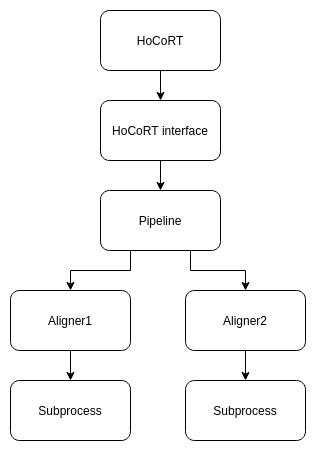

The diagram above was exported from draw.io. Its source (the exported page's mxGraphModel, read from the mxfile embedded in the PNG):
<mxGraphModel dx="981" dy="545" grid="1" gridSize="10" guides="1" tooltips="1" connect="1" arrows="1" fold="1" page="1" pageScale="1" pageWidth="850" pageHeight="1100" math="0" shadow="0">
  <root>
    <mxCell id="0" />
    <mxCell id="1" parent="0" />
    <mxCell id="Vfj63Vj_wyRiEasGmv-0-8" style="edgeStyle=orthogonalEdgeStyle;rounded=0;orthogonalLoop=1;jettySize=auto;html=1;exitX=0.5;exitY=1;exitDx=0;exitDy=0;entryX=0.5;entryY=0;entryDx=0;entryDy=0;" edge="1" parent="1" source="Vfj63Vj_wyRiEasGmv-0-1" target="Vfj63Vj_wyRiEasGmv-0-2">
      <mxGeometry relative="1" as="geometry" />
    </mxCell>
    <mxCell id="Vfj63Vj_wyRiEasGmv-0-1" value="HoCoRT" style="rounded=1;whiteSpace=wrap;html=1;" vertex="1" parent="1">
      <mxGeometry x="340" y="240" width="120" height="60" as="geometry" />
    </mxCell>
    <mxCell id="Vfj63Vj_wyRiEasGmv-0-9" style="edgeStyle=orthogonalEdgeStyle;rounded=0;orthogonalLoop=1;jettySize=auto;html=1;exitX=0.5;exitY=1;exitDx=0;exitDy=0;entryX=0.5;entryY=0;entryDx=0;entryDy=0;" edge="1" parent="1" source="Vfj63Vj_wyRiEasGmv-0-2" target="Vfj63Vj_wyRiEasGmv-0-3">
      <mxGeometry relative="1" as="geometry" />
    </mxCell>
    <mxCell id="Vfj63Vj_wyRiEasGmv-0-2" value="HoCoRT interface" style="rounded=1;whiteSpace=wrap;html=1;" vertex="1" parent="1">
      <mxGeometry x="340" y="330" width="120" height="60" as="geometry" />
    </mxCell>
    <mxCell id="Vfj63Vj_wyRiEasGmv-0-10" style="edgeStyle=orthogonalEdgeStyle;rounded=0;orthogonalLoop=1;jettySize=auto;html=1;exitX=0.25;exitY=1;exitDx=0;exitDy=0;entryX=0.5;entryY=0;entryDx=0;entryDy=0;" edge="1" parent="1" source="Vfj63Vj_wyRiEasGmv-0-3" target="Vfj63Vj_wyRiEasGmv-0-4">
      <mxGeometry relative="1" as="geometry" />
    </mxCell>
    <mxCell id="Vfj63Vj_wyRiEasGmv-0-11" style="edgeStyle=orthogonalEdgeStyle;rounded=0;orthogonalLoop=1;jettySize=auto;html=1;exitX=0.75;exitY=1;exitDx=0;exitDy=0;entryX=0.5;entryY=0;entryDx=0;entryDy=0;" edge="1" parent="1" source="Vfj63Vj_wyRiEasGmv-0-3" target="Vfj63Vj_wyRiEasGmv-0-5">
      <mxGeometry relative="1" as="geometry" />
    </mxCell>
    <mxCell id="Vfj63Vj_wyRiEasGmv-0-3" value="Pipeline" style="rounded=1;whiteSpace=wrap;html=1;" vertex="1" parent="1">
      <mxGeometry x="340" y="420" width="120" height="60" as="geometry" />
    </mxCell>
    <mxCell id="Vfj63Vj_wyRiEasGmv-0-12" style="edgeStyle=orthogonalEdgeStyle;rounded=0;orthogonalLoop=1;jettySize=auto;html=1;exitX=0.5;exitY=1;exitDx=0;exitDy=0;entryX=0.5;entryY=0;entryDx=0;entryDy=0;" edge="1" parent="1" source="Vfj63Vj_wyRiEasGmv-0-4" target="Vfj63Vj_wyRiEasGmv-0-6">
      <mxGeometry relative="1" as="geometry" />
    </mxCell>
    <mxCell id="Vfj63Vj_wyRiEasGmv-0-4" value="Aligner1" style="rounded=1;whiteSpace=wrap;html=1;" vertex="1" parent="1">
      <mxGeometry x="250" y="520" width="120" height="60" as="geometry" />
    </mxCell>
    <mxCell id="Vfj63Vj_wyRiEasGmv-0-13" style="edgeStyle=orthogonalEdgeStyle;rounded=0;orthogonalLoop=1;jettySize=auto;html=1;exitX=0.5;exitY=1;exitDx=0;exitDy=0;entryX=0.5;entryY=0;entryDx=0;entryDy=0;" edge="1" parent="1" source="Vfj63Vj_wyRiEasGmv-0-5" target="Vfj63Vj_wyRiEasGmv-0-7">
      <mxGeometry relative="1" as="geometry" />
    </mxCell>
    <mxCell id="Vfj63Vj_wyRiEasGmv-0-5" value="Aligner2" style="rounded=1;whiteSpace=wrap;html=1;" vertex="1" parent="1">
      <mxGeometry x="425" y="520" width="120" height="60" as="geometry" />
    </mxCell>
    <mxCell id="Vfj63Vj_wyRiEasGmv-0-6" value="Subprocess" style="rounded=1;whiteSpace=wrap;html=1;" vertex="1" parent="1">
      <mxGeometry x="250" y="610" width="120" height="60" as="geometry" />
    </mxCell>
    <mxCell id="Vfj63Vj_wyRiEasGmv-0-7" value="Subprocess" style="rounded=1;whiteSpace=wrap;html=1;" vertex="1" parent="1">
      <mxGeometry x="425" y="610" width="120" height="60" as="geometry" />
    </mxCell>
  </root>
</mxGraphModel>